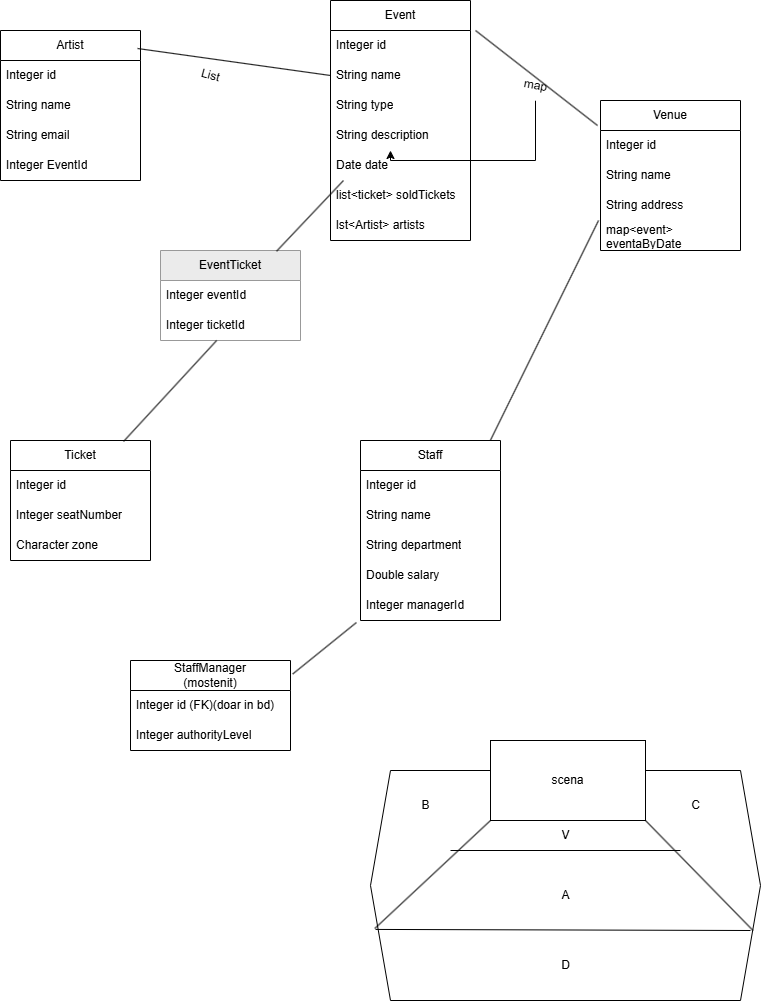

The diagram above was exported from draw.io. Its source (the exported page's mxGraphModel, read from the mxfile embedded in the PNG):
<mxGraphModel dx="2524" dy="1111" grid="1" gridSize="10" guides="1" tooltips="1" connect="1" arrows="1" fold="1" page="1" pageScale="1" pageWidth="850" pageHeight="1100" math="0" shadow="0">
  <root>
    <mxCell id="0" />
    <mxCell id="1" parent="0" />
    <mxCell id="b_LLoG3mSrkh94DsTkCS-38" value="Event&lt;span style=&quot;background-color: transparent; color: light-dark(rgb(0, 0, 0), rgb(255, 255, 255));&quot;&gt;Ticket&lt;/span&gt;" style="swimlane;fontStyle=0;childLayout=stackLayout;horizontal=1;startSize=30;horizontalStack=0;resizeParent=1;resizeParentMax=0;resizeLast=0;collapsible=1;marginBottom=0;whiteSpace=wrap;html=1;strokeColor=#999999;fillColor=#EBEBEB;" parent="1" vertex="1">
      <mxGeometry x="210" y="320" width="140" height="90" as="geometry" />
    </mxCell>
    <mxCell id="b_LLoG3mSrkh94DsTkCS-39" value="Integer eventId" style="text;strokeColor=none;fillColor=none;align=left;verticalAlign=middle;spacingLeft=4;spacingRight=4;overflow=hidden;points=[[0,0.5],[1,0.5]];portConstraint=eastwest;rotatable=0;whiteSpace=wrap;html=1;" parent="b_LLoG3mSrkh94DsTkCS-38" vertex="1">
      <mxGeometry y="30" width="140" height="30" as="geometry" />
    </mxCell>
    <mxCell id="b_LLoG3mSrkh94DsTkCS-40" value="Integer ticketId" style="text;strokeColor=none;fillColor=none;align=left;verticalAlign=middle;spacingLeft=4;spacingRight=4;overflow=hidden;points=[[0,0.5],[1,0.5]];portConstraint=eastwest;rotatable=0;whiteSpace=wrap;html=1;" parent="b_LLoG3mSrkh94DsTkCS-38" vertex="1">
      <mxGeometry y="60" width="140" height="30" as="geometry" />
    </mxCell>
    <mxCell id="b_LLoG3mSrkh94DsTkCS-1" value="Artist" style="swimlane;fontStyle=0;childLayout=stackLayout;horizontal=1;startSize=30;horizontalStack=0;resizeParent=1;resizeParentMax=0;resizeLast=0;collapsible=1;marginBottom=0;whiteSpace=wrap;html=1;" parent="1" vertex="1">
      <mxGeometry x="50" y="100" width="140" height="150" as="geometry" />
    </mxCell>
    <mxCell id="b_LLoG3mSrkh94DsTkCS-2" value="Integer id" style="text;strokeColor=none;fillColor=none;align=left;verticalAlign=middle;spacingLeft=4;spacingRight=4;overflow=hidden;points=[[0,0.5],[1,0.5]];portConstraint=eastwest;rotatable=0;whiteSpace=wrap;html=1;" parent="b_LLoG3mSrkh94DsTkCS-1" vertex="1">
      <mxGeometry y="30" width="140" height="30" as="geometry" />
    </mxCell>
    <mxCell id="b_LLoG3mSrkh94DsTkCS-3" value="String name" style="text;strokeColor=none;fillColor=none;align=left;verticalAlign=middle;spacingLeft=4;spacingRight=4;overflow=hidden;points=[[0,0.5],[1,0.5]];portConstraint=eastwest;rotatable=0;whiteSpace=wrap;html=1;" parent="b_LLoG3mSrkh94DsTkCS-1" vertex="1">
      <mxGeometry y="60" width="140" height="30" as="geometry" />
    </mxCell>
    <mxCell id="b_LLoG3mSrkh94DsTkCS-5" value="String email" style="text;strokeColor=none;fillColor=none;align=left;verticalAlign=middle;spacingLeft=4;spacingRight=4;overflow=hidden;points=[[0,0.5],[1,0.5]];portConstraint=eastwest;rotatable=0;whiteSpace=wrap;html=1;" parent="b_LLoG3mSrkh94DsTkCS-1" vertex="1">
      <mxGeometry y="90" width="140" height="30" as="geometry" />
    </mxCell>
    <mxCell id="b_LLoG3mSrkh94DsTkCS-47" value="Integer EventId" style="text;strokeColor=none;fillColor=none;align=left;verticalAlign=middle;spacingLeft=4;spacingRight=4;overflow=hidden;points=[[0,0.5],[1,0.5]];portConstraint=eastwest;rotatable=0;whiteSpace=wrap;html=1;" parent="b_LLoG3mSrkh94DsTkCS-1" vertex="1">
      <mxGeometry y="120" width="140" height="30" as="geometry" />
    </mxCell>
    <mxCell id="b_LLoG3mSrkh94DsTkCS-6" value="Ticket" style="swimlane;fontStyle=0;childLayout=stackLayout;horizontal=1;startSize=30;horizontalStack=0;resizeParent=1;resizeParentMax=0;resizeLast=0;collapsible=1;marginBottom=0;whiteSpace=wrap;html=1;" parent="1" vertex="1">
      <mxGeometry x="60" y="510" width="140" height="120" as="geometry" />
    </mxCell>
    <mxCell id="b_LLoG3mSrkh94DsTkCS-7" value="Integer id" style="text;strokeColor=none;fillColor=none;align=left;verticalAlign=middle;spacingLeft=4;spacingRight=4;overflow=hidden;points=[[0,0.5],[1,0.5]];portConstraint=eastwest;rotatable=0;whiteSpace=wrap;html=1;" parent="b_LLoG3mSrkh94DsTkCS-6" vertex="1">
      <mxGeometry y="30" width="140" height="30" as="geometry" />
    </mxCell>
    <mxCell id="b_LLoG3mSrkh94DsTkCS-8" value="Integer seatNumber" style="text;strokeColor=none;fillColor=none;align=left;verticalAlign=middle;spacingLeft=4;spacingRight=4;overflow=hidden;points=[[0,0.5],[1,0.5]];portConstraint=eastwest;rotatable=0;whiteSpace=wrap;html=1;" parent="b_LLoG3mSrkh94DsTkCS-6" vertex="1">
      <mxGeometry y="60" width="140" height="30" as="geometry" />
    </mxCell>
    <mxCell id="b_LLoG3mSrkh94DsTkCS-9" value="Character zone" style="text;strokeColor=none;fillColor=none;align=left;verticalAlign=middle;spacingLeft=4;spacingRight=4;overflow=hidden;points=[[0,0.5],[1,0.5]];portConstraint=eastwest;rotatable=0;whiteSpace=wrap;html=1;" parent="b_LLoG3mSrkh94DsTkCS-6" vertex="1">
      <mxGeometry y="90" width="140" height="30" as="geometry" />
    </mxCell>
    <mxCell id="b_LLoG3mSrkh94DsTkCS-11" value="Event" style="swimlane;fontStyle=0;childLayout=stackLayout;horizontal=1;startSize=30;horizontalStack=0;resizeParent=1;resizeParentMax=0;resizeLast=0;collapsible=1;marginBottom=0;whiteSpace=wrap;html=1;" parent="1" vertex="1">
      <mxGeometry x="380" y="70" width="140" height="240" as="geometry" />
    </mxCell>
    <mxCell id="b_LLoG3mSrkh94DsTkCS-12" value="Integer id" style="text;strokeColor=none;fillColor=none;align=left;verticalAlign=middle;spacingLeft=4;spacingRight=4;overflow=hidden;points=[[0,0.5],[1,0.5]];portConstraint=eastwest;rotatable=0;whiteSpace=wrap;html=1;" parent="b_LLoG3mSrkh94DsTkCS-11" vertex="1">
      <mxGeometry y="30" width="140" height="30" as="geometry" />
    </mxCell>
    <mxCell id="b_LLoG3mSrkh94DsTkCS-13" value="String name" style="text;strokeColor=none;fillColor=none;align=left;verticalAlign=middle;spacingLeft=4;spacingRight=4;overflow=hidden;points=[[0,0.5],[1,0.5]];portConstraint=eastwest;rotatable=0;whiteSpace=wrap;html=1;" parent="b_LLoG3mSrkh94DsTkCS-11" vertex="1">
      <mxGeometry y="60" width="140" height="30" as="geometry" />
    </mxCell>
    <mxCell id="b_LLoG3mSrkh94DsTkCS-16" value="String type" style="text;strokeColor=none;fillColor=none;align=left;verticalAlign=middle;spacingLeft=4;spacingRight=4;overflow=hidden;points=[[0,0.5],[1,0.5]];portConstraint=eastwest;rotatable=0;whiteSpace=wrap;html=1;" parent="b_LLoG3mSrkh94DsTkCS-11" vertex="1">
      <mxGeometry y="90" width="140" height="30" as="geometry" />
    </mxCell>
    <mxCell id="b_LLoG3mSrkh94DsTkCS-14" value="String&amp;nbsp;&lt;span style=&quot;background-color: transparent; color: light-dark(rgb(0, 0, 0), rgb(255, 255, 255));&quot;&gt;description&lt;/span&gt;" style="text;strokeColor=none;fillColor=none;align=left;verticalAlign=middle;spacingLeft=4;spacingRight=4;overflow=hidden;points=[[0,0.5],[1,0.5]];portConstraint=eastwest;rotatable=0;whiteSpace=wrap;html=1;" parent="b_LLoG3mSrkh94DsTkCS-11" vertex="1">
      <mxGeometry y="120" width="140" height="30" as="geometry" />
    </mxCell>
    <mxCell id="b_LLoG3mSrkh94DsTkCS-15" value="Date date" style="text;strokeColor=none;fillColor=none;align=left;verticalAlign=middle;spacingLeft=4;spacingRight=4;overflow=hidden;points=[[0,0.5],[1,0.5]];portConstraint=eastwest;rotatable=0;whiteSpace=wrap;html=1;" parent="b_LLoG3mSrkh94DsTkCS-11" vertex="1">
      <mxGeometry y="150" width="140" height="30" as="geometry" />
    </mxCell>
    <mxCell id="b_LLoG3mSrkh94DsTkCS-45" value="list&amp;lt;ticket&amp;gt; soldTickets" style="text;strokeColor=none;fillColor=none;align=left;verticalAlign=middle;spacingLeft=4;spacingRight=4;overflow=hidden;points=[[0,0.5],[1,0.5]];portConstraint=eastwest;rotatable=0;whiteSpace=wrap;html=1;" parent="b_LLoG3mSrkh94DsTkCS-11" vertex="1">
      <mxGeometry y="180" width="140" height="30" as="geometry" />
    </mxCell>
    <mxCell id="b_LLoG3mSrkh94DsTkCS-46" value="lst&amp;lt;Artist&amp;gt; artists" style="text;strokeColor=none;fillColor=none;align=left;verticalAlign=middle;spacingLeft=4;spacingRight=4;overflow=hidden;points=[[0,0.5],[1,0.5]];portConstraint=eastwest;rotatable=0;whiteSpace=wrap;html=1;" parent="b_LLoG3mSrkh94DsTkCS-11" vertex="1">
      <mxGeometry y="210" width="140" height="30" as="geometry" />
    </mxCell>
    <mxCell id="b_LLoG3mSrkh94DsTkCS-17" value="" style="endArrow=none;html=1;rounded=0;entryX=0;entryY=0.5;entryDx=0;entryDy=0;exitX=0.979;exitY=0.12;exitDx=0;exitDy=0;exitPerimeter=0;" parent="1" source="b_LLoG3mSrkh94DsTkCS-1" target="b_LLoG3mSrkh94DsTkCS-13" edge="1">
      <mxGeometry width="50" height="50" relative="1" as="geometry">
        <mxPoint x="370" y="590" as="sourcePoint" />
        <mxPoint x="420" y="540" as="targetPoint" />
      </mxGeometry>
    </mxCell>
    <mxCell id="b_LLoG3mSrkh94DsTkCS-19" value="List" style="text;html=1;align=center;verticalAlign=middle;resizable=0;points=[];autosize=1;strokeColor=none;fillColor=none;rotation=15;" parent="1" vertex="1">
      <mxGeometry x="240" y="130" width="40" height="30" as="geometry" />
    </mxCell>
    <mxCell id="b_LLoG3mSrkh94DsTkCS-21" value="Venue" style="swimlane;fontStyle=0;childLayout=stackLayout;horizontal=1;startSize=30;horizontalStack=0;resizeParent=1;resizeParentMax=0;resizeLast=0;collapsible=1;marginBottom=0;whiteSpace=wrap;html=1;" parent="1" vertex="1">
      <mxGeometry x="650" y="170" width="140" height="150" as="geometry" />
    </mxCell>
    <mxCell id="b_LLoG3mSrkh94DsTkCS-22" value="Integer id" style="text;strokeColor=none;fillColor=none;align=left;verticalAlign=middle;spacingLeft=4;spacingRight=4;overflow=hidden;points=[[0,0.5],[1,0.5]];portConstraint=eastwest;rotatable=0;whiteSpace=wrap;html=1;" parent="b_LLoG3mSrkh94DsTkCS-21" vertex="1">
      <mxGeometry y="30" width="140" height="30" as="geometry" />
    </mxCell>
    <mxCell id="b_LLoG3mSrkh94DsTkCS-23" value="String name" style="text;strokeColor=none;fillColor=none;align=left;verticalAlign=middle;spacingLeft=4;spacingRight=4;overflow=hidden;points=[[0,0.5],[1,0.5]];portConstraint=eastwest;rotatable=0;whiteSpace=wrap;html=1;" parent="b_LLoG3mSrkh94DsTkCS-21" vertex="1">
      <mxGeometry y="60" width="140" height="30" as="geometry" />
    </mxCell>
    <mxCell id="b_LLoG3mSrkh94DsTkCS-73" value="String address" style="text;strokeColor=none;fillColor=none;align=left;verticalAlign=middle;spacingLeft=4;spacingRight=4;overflow=hidden;points=[[0,0.5],[1,0.5]];portConstraint=eastwest;rotatable=0;whiteSpace=wrap;html=1;" parent="b_LLoG3mSrkh94DsTkCS-21" vertex="1">
      <mxGeometry y="90" width="140" height="30" as="geometry" />
    </mxCell>
    <mxCell id="b_LLoG3mSrkh94DsTkCS-44" value="map&amp;lt;event&amp;gt; eventaByDate" style="text;strokeColor=none;fillColor=none;align=left;verticalAlign=middle;spacingLeft=4;spacingRight=4;overflow=hidden;points=[[0,0.5],[1,0.5]];portConstraint=eastwest;rotatable=0;whiteSpace=wrap;html=1;" parent="b_LLoG3mSrkh94DsTkCS-21" vertex="1">
      <mxGeometry y="120" width="140" height="30" as="geometry" />
    </mxCell>
    <mxCell id="b_LLoG3mSrkh94DsTkCS-27" value="" style="endArrow=none;html=1;rounded=0;entryX=-0.021;entryY=0.167;entryDx=0;entryDy=0;entryPerimeter=0;exitX=1.036;exitY=0;exitDx=0;exitDy=0;exitPerimeter=0;" parent="1" source="b_LLoG3mSrkh94DsTkCS-12" target="b_LLoG3mSrkh94DsTkCS-21" edge="1">
      <mxGeometry width="50" height="50" relative="1" as="geometry">
        <mxPoint x="510.00000000000006" y="151.96000000000004" as="sourcePoint" />
        <mxPoint x="668.06" y="198.03999999999996" as="targetPoint" />
      </mxGeometry>
    </mxCell>
    <mxCell id="b_LLoG3mSrkh94DsTkCS-37" value="" style="edgeStyle=orthogonalEdgeStyle;rounded=0;orthogonalLoop=1;jettySize=auto;html=1;" parent="1" source="b_LLoG3mSrkh94DsTkCS-28" target="b_LLoG3mSrkh94DsTkCS-14" edge="1">
      <mxGeometry relative="1" as="geometry">
        <Array as="points">
          <mxPoint x="585" y="230" />
          <mxPoint x="440" y="230" />
        </Array>
      </mxGeometry>
    </mxCell>
    <mxCell id="b_LLoG3mSrkh94DsTkCS-28" value="map" style="text;html=1;align=center;verticalAlign=middle;resizable=0;points=[];autosize=1;strokeColor=none;fillColor=none;rotation=10;" parent="1" vertex="1">
      <mxGeometry x="560" y="140" width="50" height="30" as="geometry" />
    </mxCell>
    <mxCell id="b_LLoG3mSrkh94DsTkCS-29" value="" style="endArrow=none;html=1;rounded=0;entryX=-0.014;entryY=1;entryDx=0;entryDy=0;entryPerimeter=0;" parent="1" edge="1">
      <mxGeometry width="50" height="50" relative="1" as="geometry">
        <mxPoint x="530" y="530" as="sourcePoint" />
        <mxPoint x="648.04" y="290" as="targetPoint" />
      </mxGeometry>
    </mxCell>
    <mxCell id="b_LLoG3mSrkh94DsTkCS-30" value="Staff" style="swimlane;fontStyle=0;childLayout=stackLayout;horizontal=1;startSize=30;horizontalStack=0;resizeParent=1;resizeParentMax=0;resizeLast=0;collapsible=1;marginBottom=0;whiteSpace=wrap;html=1;" parent="1" vertex="1">
      <mxGeometry x="410" y="510" width="140" height="180" as="geometry" />
    </mxCell>
    <mxCell id="b_LLoG3mSrkh94DsTkCS-31" value="Integer id" style="text;strokeColor=none;fillColor=none;align=left;verticalAlign=middle;spacingLeft=4;spacingRight=4;overflow=hidden;points=[[0,0.5],[1,0.5]];portConstraint=eastwest;rotatable=0;whiteSpace=wrap;html=1;" parent="b_LLoG3mSrkh94DsTkCS-30" vertex="1">
      <mxGeometry y="30" width="140" height="30" as="geometry" />
    </mxCell>
    <mxCell id="b_LLoG3mSrkh94DsTkCS-32" value="String name" style="text;strokeColor=none;fillColor=none;align=left;verticalAlign=middle;spacingLeft=4;spacingRight=4;overflow=hidden;points=[[0,0.5],[1,0.5]];portConstraint=eastwest;rotatable=0;whiteSpace=wrap;html=1;" parent="b_LLoG3mSrkh94DsTkCS-30" vertex="1">
      <mxGeometry y="60" width="140" height="30" as="geometry" />
    </mxCell>
    <mxCell id="b_LLoG3mSrkh94DsTkCS-33" value="String department" style="text;strokeColor=none;fillColor=none;align=left;verticalAlign=middle;spacingLeft=4;spacingRight=4;overflow=hidden;points=[[0,0.5],[1,0.5]];portConstraint=eastwest;rotatable=0;whiteSpace=wrap;html=1;" parent="b_LLoG3mSrkh94DsTkCS-30" vertex="1">
      <mxGeometry y="90" width="140" height="30" as="geometry" />
    </mxCell>
    <mxCell id="b_LLoG3mSrkh94DsTkCS-34" value="Double salary" style="text;strokeColor=none;fillColor=none;align=left;verticalAlign=middle;spacingLeft=4;spacingRight=4;overflow=hidden;points=[[0,0.5],[1,0.5]];portConstraint=eastwest;rotatable=0;whiteSpace=wrap;html=1;" parent="b_LLoG3mSrkh94DsTkCS-30" vertex="1">
      <mxGeometry y="120" width="140" height="30" as="geometry" />
    </mxCell>
    <mxCell id="0ifuTsxzdyim1lH_RsVK-4" value="Integer managerId" style="text;strokeColor=none;fillColor=none;align=left;verticalAlign=middle;spacingLeft=4;spacingRight=4;overflow=hidden;points=[[0,0.5],[1,0.5]];portConstraint=eastwest;rotatable=0;whiteSpace=wrap;html=1;" vertex="1" parent="b_LLoG3mSrkh94DsTkCS-30">
      <mxGeometry y="150" width="140" height="30" as="geometry" />
    </mxCell>
    <mxCell id="b_LLoG3mSrkh94DsTkCS-42" value="" style="endArrow=none;html=1;rounded=0;entryX=0;entryY=0.5;entryDx=0;entryDy=0;exitX=0.829;exitY=0.008;exitDx=0;exitDy=0;exitPerimeter=0;" parent="1" source="b_LLoG3mSrkh94DsTkCS-38" edge="1">
      <mxGeometry width="50" height="50" relative="1" as="geometry">
        <mxPoint x="200" y="223" as="sourcePoint" />
        <mxPoint x="393" y="250" as="targetPoint" />
      </mxGeometry>
    </mxCell>
    <mxCell id="b_LLoG3mSrkh94DsTkCS-43" value="" style="endArrow=none;html=1;rounded=0;exitX=0.829;exitY=0.008;exitDx=0;exitDy=0;exitPerimeter=0;" parent="1" target="b_LLoG3mSrkh94DsTkCS-40" edge="1">
      <mxGeometry width="50" height="50" relative="1" as="geometry">
        <mxPoint x="173" y="511" as="sourcePoint" />
        <mxPoint x="240" y="440" as="targetPoint" />
      </mxGeometry>
    </mxCell>
    <mxCell id="b_LLoG3mSrkh94DsTkCS-48" value="StaffManager&lt;div&gt;(mostenit)&lt;/div&gt;" style="swimlane;fontStyle=0;childLayout=stackLayout;horizontal=1;startSize=30;horizontalStack=0;resizeParent=1;resizeParentMax=0;resizeLast=0;collapsible=1;marginBottom=0;whiteSpace=wrap;html=1;" parent="1" vertex="1">
      <mxGeometry x="180" y="730" width="160" height="90" as="geometry" />
    </mxCell>
    <mxCell id="b_LLoG3mSrkh94DsTkCS-69" value="Integer id (FK)(doar in bd)" style="text;strokeColor=none;fillColor=none;align=left;verticalAlign=middle;spacingLeft=4;spacingRight=4;overflow=hidden;points=[[0,0.5],[1,0.5]];portConstraint=eastwest;rotatable=0;whiteSpace=wrap;html=1;" parent="b_LLoG3mSrkh94DsTkCS-48" vertex="1">
      <mxGeometry y="30" width="160" height="30" as="geometry" />
    </mxCell>
    <mxCell id="b_LLoG3mSrkh94DsTkCS-49" value="Integer authorityLevel" style="text;strokeColor=none;fillColor=none;align=left;verticalAlign=middle;spacingLeft=4;spacingRight=4;overflow=hidden;points=[[0,0.5],[1,0.5]];portConstraint=eastwest;rotatable=0;whiteSpace=wrap;html=1;" parent="b_LLoG3mSrkh94DsTkCS-48" vertex="1">
      <mxGeometry y="60" width="160" height="30" as="geometry" />
    </mxCell>
    <mxCell id="b_LLoG3mSrkh94DsTkCS-53" value="" style="endArrow=none;html=1;rounded=0;exitX=1.014;exitY=0.15;exitDx=0;exitDy=0;exitPerimeter=0;entryX=-0.029;entryY=1.067;entryDx=0;entryDy=0;entryPerimeter=0;" parent="1" source="b_LLoG3mSrkh94DsTkCS-48" edge="1" target="0ifuTsxzdyim1lH_RsVK-4">
      <mxGeometry width="50" height="50" relative="1" as="geometry">
        <mxPoint x="340" y="761" as="sourcePoint" />
        <mxPoint x="433" y="660" as="targetPoint" />
      </mxGeometry>
    </mxCell>
    <mxCell id="b_LLoG3mSrkh94DsTkCS-55" value="" style="shape=hexagon;perimeter=hexagonPerimeter2;whiteSpace=wrap;html=1;fixedSize=1;" parent="1" vertex="1">
      <mxGeometry x="420" y="840" width="390" height="230" as="geometry" />
    </mxCell>
    <mxCell id="b_LLoG3mSrkh94DsTkCS-57" value="scena" style="rounded=0;whiteSpace=wrap;html=1;" parent="1" vertex="1">
      <mxGeometry x="540" y="810" width="155" height="80" as="geometry" />
    </mxCell>
    <mxCell id="b_LLoG3mSrkh94DsTkCS-58" value="" style="endArrow=none;html=1;rounded=0;exitX=0.011;exitY=0.687;exitDx=0;exitDy=0;exitPerimeter=0;" parent="1" source="b_LLoG3mSrkh94DsTkCS-55" edge="1">
      <mxGeometry width="50" height="50" relative="1" as="geometry">
        <mxPoint x="447" y="991" as="sourcePoint" />
        <mxPoint x="540" y="890" as="targetPoint" />
      </mxGeometry>
    </mxCell>
    <mxCell id="b_LLoG3mSrkh94DsTkCS-60" value="" style="endArrow=none;html=1;rounded=0;exitX=0.981;exitY=0.696;exitDx=0;exitDy=0;exitPerimeter=0;" parent="1" source="b_LLoG3mSrkh94DsTkCS-55" edge="1">
      <mxGeometry width="50" height="50" relative="1" as="geometry">
        <mxPoint x="579" y="998" as="sourcePoint" />
        <mxPoint x="695" y="890" as="targetPoint" />
      </mxGeometry>
    </mxCell>
    <mxCell id="b_LLoG3mSrkh94DsTkCS-61" value="" style="endArrow=none;html=1;rounded=0;exitX=0.013;exitY=0.691;exitDx=0;exitDy=0;exitPerimeter=0;" parent="1" source="b_LLoG3mSrkh94DsTkCS-55" edge="1">
      <mxGeometry width="50" height="50" relative="1" as="geometry">
        <mxPoint x="434" y="1008" as="sourcePoint" />
        <mxPoint x="800" y="1000" as="targetPoint" />
      </mxGeometry>
    </mxCell>
    <mxCell id="b_LLoG3mSrkh94DsTkCS-62" value="A" style="text;html=1;align=center;verticalAlign=middle;resizable=0;points=[];autosize=1;strokeColor=none;fillColor=none;" parent="1" vertex="1">
      <mxGeometry x="600" y="950" width="30" height="30" as="geometry" />
    </mxCell>
    <mxCell id="b_LLoG3mSrkh94DsTkCS-63" value="B" style="text;html=1;align=center;verticalAlign=middle;resizable=0;points=[];autosize=1;strokeColor=none;fillColor=none;" parent="1" vertex="1">
      <mxGeometry x="460" y="860" width="30" height="30" as="geometry" />
    </mxCell>
    <mxCell id="b_LLoG3mSrkh94DsTkCS-64" value="C" style="text;html=1;align=center;verticalAlign=middle;resizable=0;points=[];autosize=1;strokeColor=none;fillColor=none;" parent="1" vertex="1">
      <mxGeometry x="730" y="860" width="30" height="30" as="geometry" />
    </mxCell>
    <mxCell id="b_LLoG3mSrkh94DsTkCS-66" value="" style="endArrow=none;html=1;rounded=0;" parent="1" edge="1">
      <mxGeometry width="50" height="50" relative="1" as="geometry">
        <mxPoint x="500" y="920" as="sourcePoint" />
        <mxPoint x="730" y="920" as="targetPoint" />
      </mxGeometry>
    </mxCell>
    <mxCell id="b_LLoG3mSrkh94DsTkCS-67" value="V" style="text;html=1;align=center;verticalAlign=middle;resizable=0;points=[];autosize=1;strokeColor=none;fillColor=none;" parent="1" vertex="1">
      <mxGeometry x="600" y="890" width="30" height="30" as="geometry" />
    </mxCell>
    <mxCell id="b_LLoG3mSrkh94DsTkCS-68" value="D" style="text;html=1;align=center;verticalAlign=middle;resizable=0;points=[];autosize=1;strokeColor=none;fillColor=none;" parent="1" vertex="1">
      <mxGeometry x="600" y="1020" width="30" height="30" as="geometry" />
    </mxCell>
  </root>
</mxGraphModel>